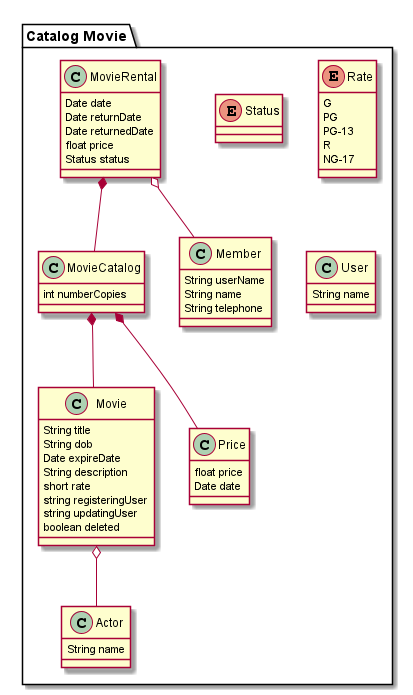

The diagram above was rendered by PlantUML. Its source (embedded in the PNG):
@startuml
package "Catalog Movie" #ddddd {
    Movie o-- Actor

    MovieCatalog *-- Movie
    MovieCatalog *-- Price
    MovieRental o-- Member
    MovieRental *-- MovieCatalog
    enum Status {

    }
    enum Rate {
        G
        PG
        PG-13
        R
        NG-17
    }
    class Movie {
        String title
        String dob
        Date expireDate
        String description
        short rate
        string registeringUser
        string updatingUser
        boolean deleted
    }
    class Actor {
        String name
    }
    class User {
        String name
    }
    class Price {
        float price
        Date date
    }
    class Member {
        String userName
        String name
        String telephone
    }
    class MovieCatalog {
        int numberCopies
    }
    class MovieRental {
        Date date
        Date returnDate
        Date returnedDate
        float price
        Status status
    }
}
@enduml